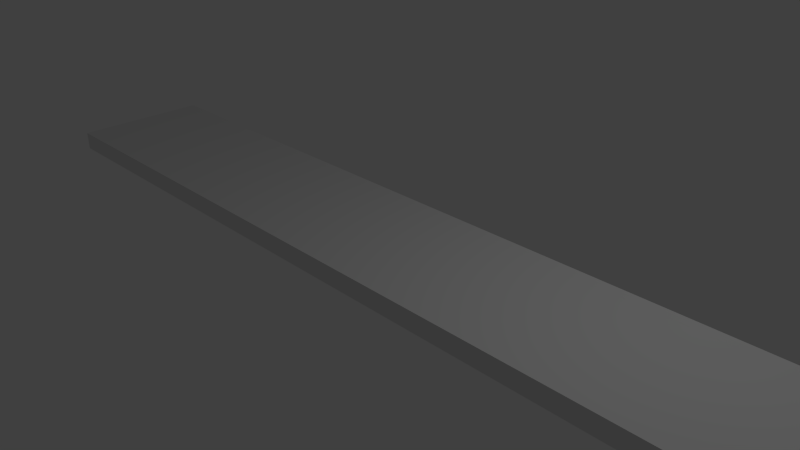 # Source: straight_platform.blend  (saved by Blender 2.76.0; exported with 4.5.12 LTS)
import bpy
from mathutils import Matrix  # noqa: F401  (used for matrix-valued properties, if any)

bpy.ops.wm.read_factory_settings(use_empty=True)
scene = bpy.context.scene
scene.name = 'Scene'

# ---- collections
col_collection_1 = bpy.data.collections.new('Collection 1'); scene.collection.children.link(col_collection_1)

# ---- materials (node trees are filled in below, after node groups)
mat_material = bpy.data.materials.new('Material')
mat_material.alpha_threshold = 0.0
mat_material.use_transparent_shadow = False
mat_material.roughness = 0.5
mat_material.line_color = (0.0, 0.0, 0.0, 1.0)

# ---- material node trees

# ---- world
world_world = bpy.data.worlds.new('World'); scene.world = world_world
world_world.color = (0.05088, 0.05088, 0.05088)
world_world.use_sun_shadow = False
world_world.sun_shadow_jitter_overblur = 0.0
world_world.cycles.sampling_method = 'MANUAL'
world_world.cycles.sample_map_resolution = 256

# ---- cameras
cam_camera = bpy.data.cameras.new('Camera')
cam_camera.clip_end = 100.0
cam_camera.lens = 35.0
cam_camera.sensor_width = 32.0
cam_camera.sensor_height = 18.0
cam_camera.ortho_scale = 7.314
cam_camera.dof.focus_distance = 0.0
cam_camera.dof.aperture_fstop = 128.0

# ---- lights
light_lamp = bpy.data.lights.new('Lamp', 'POINT')
light_lamp.transmission_factor = 0.0
light_lamp.cutoff_distance = 30.0
light_lamp.energy = 100.0
light_lamp.shadow_buffer_clip_start = 1.001
light_lamp.shadow_soft_size = 0.1
light_lamp.shadow_maximum_resolution = 0.006
light_lamp.use_absolute_resolution = True
light_lamp.cycles.use_multiple_importance_sampling = False

# ---- meshes
me_cube = bpy.data.meshes.new('Cube')
me_cube.from_pydata([(7.152, 1.0, -1.0), (7.152, -1.0, -1.0), (-4.775, -1.0, -1.0), (-4.775, 1.0, -1.0), (7.152, 1.0, -0.7358), (7.152, -1.0, -0.7358), (-4.775, -1.0, -0.7358), (-4.775, 1.0, -0.7358)], [], [(0, 1, 2, 3), (4, 7, 6, 5), (0, 4, 5, 1), (1, 5, 6, 2), (2, 6, 7, 3), (4, 0, 3, 7)])
me_cube.materials.append(mat_material)
me_cube.use_remesh_preserve_volume = False
me_cube.use_remesh_preserve_attributes = False
me_cube.use_mirror_vertex_groups = False
me_cube.update()

# ---- objects
ob_cube = bpy.data.objects.new('Cube', me_cube)
ob_lamp = bpy.data.objects.new('Lamp', light_lamp)
ob_camera = bpy.data.objects.new('Camera', cam_camera)

# ---- transforms, parenting, visibility, modifiers, constraints
ob_cube.location = (-1.169, 0.006414, 1.078)
ob_cube.lock_rotations_4d = False
ob_cube.empty_display_type = 'ARROWS'
ob_cube.lineart.crease_threshold = 0.0
ob_lamp.location = (4.076, 1.005, 5.904)
ob_lamp.rotation_euler = (0.6503, 0.05522, 1.866)
ob_lamp.lock_rotations_4d = False
ob_lamp.empty_display_type = 'ARROWS'
ob_lamp.color = (0.0, 0.0, 0.0, 0.0)
ob_lamp.lineart.crease_threshold = 0.0
ob_camera.location = (7.481, -6.508, 5.344)
ob_camera.rotation_euler = (1.109, 0.01082, 0.8149)
ob_camera.lock_rotations_4d = False
ob_camera.empty_display_type = 'ARROWS'
ob_camera.color = (0.0, 0.0, 0.0, 0.0)
ob_camera.display_type = 'WIRE'
ob_camera.lineart.crease_threshold = 0.0

# ---- collection membership
col_collection_1.objects.link(ob_cube)
col_collection_1.objects.link(ob_lamp)
col_collection_1.objects.link(ob_camera)

# ---- scene / render settings (as saved in the file)
scene.camera = ob_camera
scene.frame_start = 1; scene.frame_end = 250; scene.frame_set(39)
scene.render.engine = 'BLENDER_EEVEE_NEXT'
scene.render.resolution_percentage = 50
scene.render.dither_intensity = 0.0
scene.cycles.use_denoising = False
scene.cycles.samples = 10
scene.cycles.sampling_pattern = 'TABULATED_SOBOL'
scene.cycles.light_sampling_threshold = 0.0
scene.cycles.use_adaptive_sampling = False
scene.cycles.use_light_tree = False
scene.cycles.blur_glossy = 0.0
scene.cycles.pixel_filter_type = 'GAUSSIAN'
scene.cycles.sample_clamp_indirect = 0.0
scene.view_settings.view_transform = 'Standard'
bpy.context.view_layer.update()
